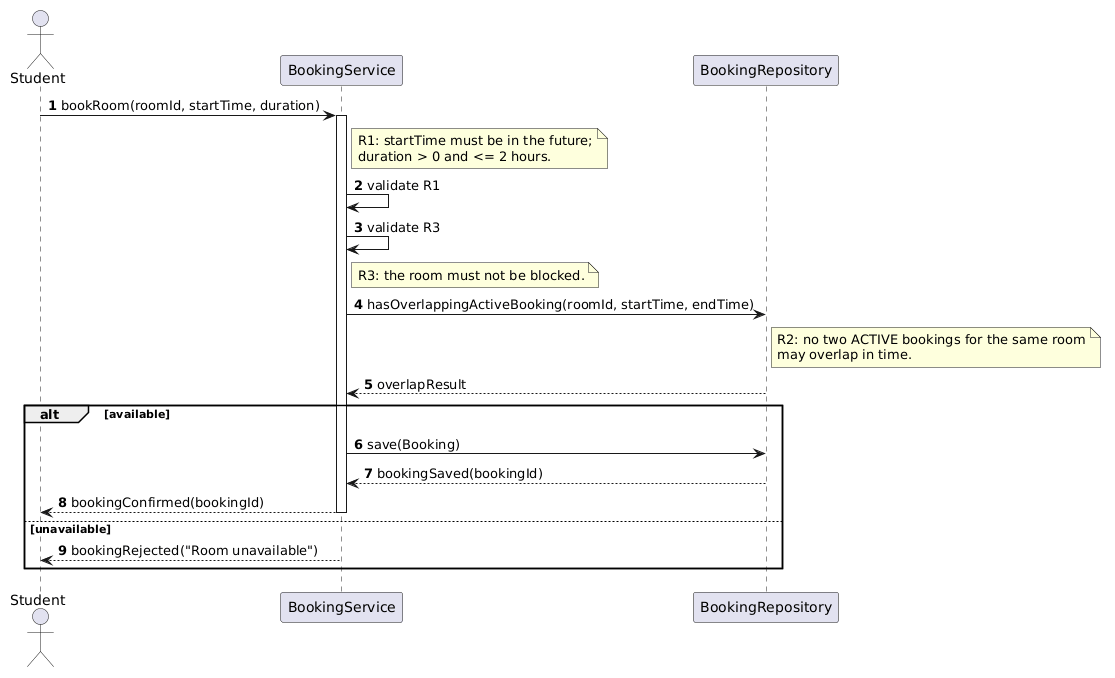

The diagram above was rendered by PlantUML. Its source (embedded in the PNG):
@startuml
autonumber

actor Student
participant BookingService
participant BookingRepository

Student -> BookingService : bookRoom(roomId, startTime, duration)
activate BookingService

note right of BookingService
  R1: startTime must be in the future;
  duration > 0 and <= 2 hours.
end note

BookingService -> BookingService : validate R1
BookingService -> BookingService : validate R3

note right of BookingService
  R3: the room must not be blocked.
end note

BookingService -> BookingRepository : hasOverlappingActiveBooking(roomId, startTime, endTime)

note right of BookingRepository
  R2: no two ACTIVE bookings for the same room
  may overlap in time.
end note

BookingRepository --> BookingService : overlapResult

alt available
    BookingService -> BookingRepository : save(Booking)
    BookingRepository --> BookingService : bookingSaved(bookingId)
    BookingService --> Student : bookingConfirmed(bookingId)
    deactivate BookingService
else unavailable
    BookingService --> Student : bookingRejected("Room unavailable")
    deactivate BookingService
end
@enduml